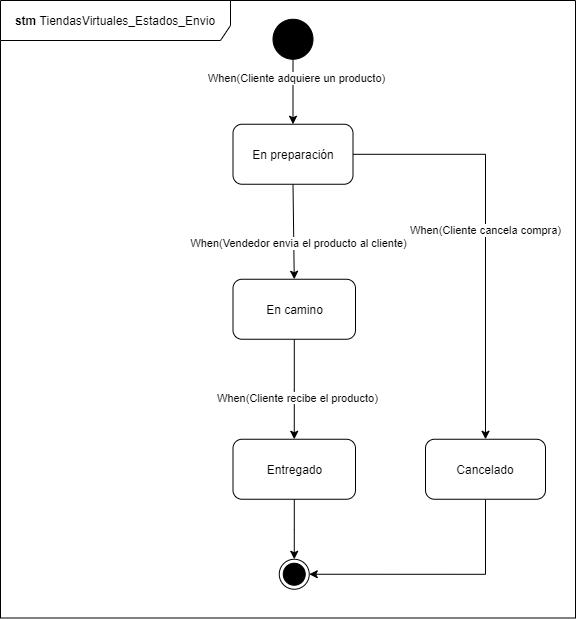

The diagram above was exported from draw.io. Its source (the exported page's mxGraphModel, read from the mxfile embedded in the PNG):
<mxGraphModel dx="1108" dy="393" grid="1" gridSize="10" guides="1" tooltips="1" connect="1" arrows="1" fold="1" page="1" pageScale="1" pageWidth="850" pageHeight="1100" math="0" shadow="0">
  <root>
    <mxCell id="KJ5k0tXArIw9PDE_e3sX-0" />
    <mxCell id="KJ5k0tXArIw9PDE_e3sX-1" parent="KJ5k0tXArIw9PDE_e3sX-0" />
    <mxCell id="KJ5k0tXArIw9PDE_e3sX-2" value="&lt;b&gt;stm&amp;nbsp;&lt;/b&gt;TiendasVirtuales_Estados_Envio" style="shape=umlFrame;whiteSpace=wrap;html=1;strokeColor=#000000;strokeWidth=1;fillColor=#FFFFFF;width=230;height=40;" parent="KJ5k0tXArIw9PDE_e3sX-1" vertex="1">
      <mxGeometry x="10" y="10" width="575" height="617.5" as="geometry" />
    </mxCell>
    <mxCell id="KJ5k0tXArIw9PDE_e3sX-3" value="" style="ellipse;html=1;shape=endState;fillColor=#000000;" parent="KJ5k0tXArIw9PDE_e3sX-1" vertex="1">
      <mxGeometry x="288.75" y="568.75" width="30" height="30" as="geometry" />
    </mxCell>
    <mxCell id="KJ5k0tXArIw9PDE_e3sX-4" style="edgeStyle=orthogonalEdgeStyle;rounded=0;orthogonalLoop=1;jettySize=auto;html=1;entryX=0.5;entryY=0;entryDx=0;entryDy=0;" parent="KJ5k0tXArIw9PDE_e3sX-1" source="KJ5k0tXArIw9PDE_e3sX-5" target="KJ5k0tXArIw9PDE_e3sX-13" edge="1">
      <mxGeometry relative="1" as="geometry" />
    </mxCell>
    <mxCell id="KJ5k0tXArIw9PDE_e3sX-5" value="En camino" style="rounded=1;whiteSpace=wrap;html=1;" parent="KJ5k0tXArIw9PDE_e3sX-1" vertex="1">
      <mxGeometry x="242.5" y="288.75" width="122.5" height="60" as="geometry" />
    </mxCell>
    <mxCell id="KJ5k0tXArIw9PDE_e3sX-6" value="" style="endArrow=classic;html=1;exitX=0.5;exitY=1;exitDx=0;exitDy=0;entryX=0.5;entryY=0;entryDx=0;entryDy=0;" parent="KJ5k0tXArIw9PDE_e3sX-1" source="KJ5k0tXArIw9PDE_e3sX-8" target="KJ5k0tXArIw9PDE_e3sX-5" edge="1">
      <mxGeometry width="50" height="50" relative="1" as="geometry">
        <mxPoint x="302.5" y="143.75" as="sourcePoint" />
        <mxPoint x="302.5" y="253.75" as="targetPoint" />
      </mxGeometry>
    </mxCell>
    <mxCell id="KJ5k0tXArIw9PDE_e3sX-7" value="When(Cliente cancela compra)" style="edgeStyle=orthogonalEdgeStyle;rounded=0;orthogonalLoop=1;jettySize=auto;html=1;" parent="KJ5k0tXArIw9PDE_e3sX-1" source="KJ5k0tXArIw9PDE_e3sX-8" target="KJ5k0tXArIw9PDE_e3sX-17" edge="1">
      <mxGeometry relative="1" as="geometry" />
    </mxCell>
    <mxCell id="KJ5k0tXArIw9PDE_e3sX-8" value="En preparación" style="rounded=1;whiteSpace=wrap;html=1;" parent="KJ5k0tXArIw9PDE_e3sX-1" vertex="1">
      <mxGeometry x="242.5" y="133.75" width="120" height="60" as="geometry" />
    </mxCell>
    <mxCell id="KJ5k0tXArIw9PDE_e3sX-9" value="When(Vendedor envia el producto al cliente)" style="edgeLabel;html=1;align=center;verticalAlign=middle;resizable=0;points=[];" parent="KJ5k0tXArIw9PDE_e3sX-1" connectable="0" vertex="1">
      <mxGeometry x="272.5" y="258.74571428571426" as="geometry">
        <mxPoint x="35" y="-6" as="offset" />
      </mxGeometry>
    </mxCell>
    <mxCell id="KJ5k0tXArIw9PDE_e3sX-10" style="edgeStyle=orthogonalEdgeStyle;rounded=0;orthogonalLoop=1;jettySize=auto;html=1;" parent="KJ5k0tXArIw9PDE_e3sX-1" target="KJ5k0tXArIw9PDE_e3sX-8" edge="1">
      <mxGeometry relative="1" as="geometry">
        <mxPoint x="302.49999999999955" y="63.75" as="sourcePoint" />
      </mxGeometry>
    </mxCell>
    <mxCell id="KJ5k0tXArIw9PDE_e3sX-11" value="When(Cliente adquiere un producto)" style="edgeLabel;html=1;align=center;verticalAlign=middle;resizable=0;points=[];" parent="KJ5k0tXArIw9PDE_e3sX-1" connectable="0" vertex="1">
      <mxGeometry x="270" y="93.74571428571426" as="geometry">
        <mxPoint x="35" y="-6" as="offset" />
      </mxGeometry>
    </mxCell>
    <mxCell id="KJ5k0tXArIw9PDE_e3sX-12" style="edgeStyle=orthogonalEdgeStyle;rounded=0;orthogonalLoop=1;jettySize=auto;html=1;" parent="KJ5k0tXArIw9PDE_e3sX-1" source="KJ5k0tXArIw9PDE_e3sX-13" target="KJ5k0tXArIw9PDE_e3sX-3" edge="1">
      <mxGeometry relative="1" as="geometry" />
    </mxCell>
    <mxCell id="KJ5k0tXArIw9PDE_e3sX-13" value="Entregado" style="rounded=1;whiteSpace=wrap;html=1;" parent="KJ5k0tXArIw9PDE_e3sX-1" vertex="1">
      <mxGeometry x="242.5" y="448.75" width="122.5" height="60" as="geometry" />
    </mxCell>
    <mxCell id="KJ5k0tXArIw9PDE_e3sX-14" value="&lt;span style=&quot;color: rgb(0 , 0 , 0) ; font-family: &amp;#34;helvetica&amp;#34; ; font-size: 11px ; font-style: normal ; font-weight: 400 ; letter-spacing: normal ; text-align: center ; text-indent: 0px ; text-transform: none ; word-spacing: 0px ; background-color: rgb(255 , 255 , 255) ; display: inline ; float: none&quot;&gt;When(Cliente recibe el producto)&lt;/span&gt;" style="text;whiteSpace=wrap;html=1;" parent="KJ5k0tXArIw9PDE_e3sX-1" vertex="1">
      <mxGeometry x="225" y="393.75" width="170" height="30" as="geometry" />
    </mxCell>
    <mxCell id="KJ5k0tXArIw9PDE_e3sX-15" value="" style="shape=ellipse;html=1;fillColor=#000000;fontSize=18;fontColor=#ffffff;" parent="KJ5k0tXArIw9PDE_e3sX-1" vertex="1">
      <mxGeometry x="282.5" y="28.75" width="40" height="40" as="geometry" />
    </mxCell>
    <mxCell id="KJ5k0tXArIw9PDE_e3sX-16" style="edgeStyle=orthogonalEdgeStyle;rounded=0;orthogonalLoop=1;jettySize=auto;html=1;entryX=1;entryY=0.5;entryDx=0;entryDy=0;" parent="KJ5k0tXArIw9PDE_e3sX-1" source="KJ5k0tXArIw9PDE_e3sX-17" target="KJ5k0tXArIw9PDE_e3sX-3" edge="1">
      <mxGeometry relative="1" as="geometry">
        <Array as="points">
          <mxPoint x="495" y="583.75" />
        </Array>
      </mxGeometry>
    </mxCell>
    <mxCell id="KJ5k0tXArIw9PDE_e3sX-17" value="Cancelado" style="rounded=1;whiteSpace=wrap;html=1;" parent="KJ5k0tXArIw9PDE_e3sX-1" vertex="1">
      <mxGeometry x="435" y="448.75" width="120" height="60" as="geometry" />
    </mxCell>
  </root>
</mxGraphModel>